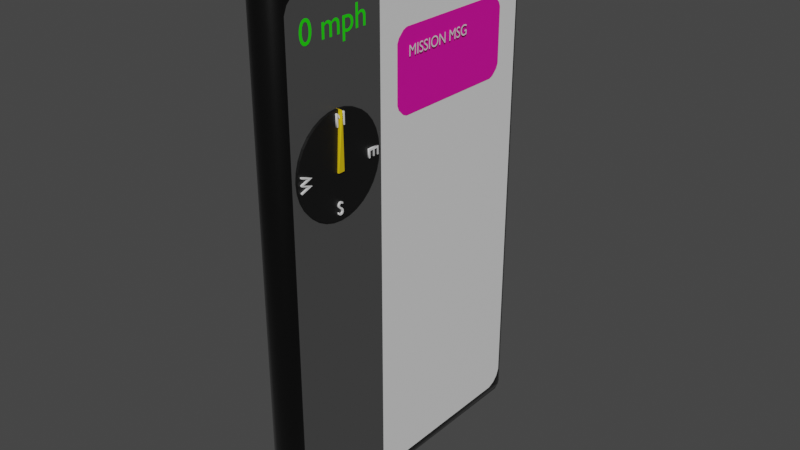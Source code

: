 # Source: hudPhone.blend  (saved by Blender 2.83.19; exported with 4.5.12 LTS)
import bpy
from mathutils import Matrix  # noqa: F401  (used for matrix-valued properties, if any)

bpy.ops.wm.read_factory_settings(use_empty=True)
scene = bpy.context.scene
scene.name = 'Scene'

# ---- collections
col_collection = bpy.data.collections.new('Collection'); scene.collection.children.link(col_collection)

# ---- materials (node trees are filled in below, after node groups)
mat_phoneback = bpy.data.materials.new('phoneback')
mat_phoneback.alpha_threshold = 0.0
mat_phoneback.use_transparent_shadow = False
mat_phoneback.preview_render_type = 'CUBE'
mat_phoneback.line_color = (0.0, 0.0, 0.0, 1.0)
mat_screen_right = bpy.data.materials.new('screen right')
mat_screen_right.use_transparent_shadow = False
mat_screen_left = bpy.data.materials.new('screen left')
mat_screen_left.use_transparent_shadow = False
mat_compapss = bpy.data.materials.new('compapss')
mat_compapss.use_transparent_shadow = False
mat_material = bpy.data.materials.new('Material')
mat_material.use_transparent_shadow = False
mat_material_001 = bpy.data.materials.new('Material.001')
mat_material_001.use_transparent_shadow = False
mat_material_002 = bpy.data.materials.new('Material.002')
mat_material_002.use_transparent_shadow = False
mat_material_003 = bpy.data.materials.new('Material.003')
mat_material_003.use_transparent_shadow = False

# ---- material node trees
mat_phoneback.use_nodes = True; mat_phoneback.node_tree.nodes.clear()
_N = mat_phoneback.node_tree.nodes; _L = mat_phoneback.node_tree.links
n0 = _N.new('ShaderNodeOutputMaterial'); n0.name = 'Material Output'; n0.location = (300, 300)
n1 = _N.new('ShaderNodeBsdfPrincipled'); n1.name = 'Principled BSDF'; n1.location = (10, 300)
n1.distribution = 'GGX'
n1.subsurface_method = 'BURLEY'
n1.inputs[0].default_value = (0.003642, 0.003642, 0.003642, 1.0)
n1.inputs[1].default_value = 0.5
n1.inputs[2].default_value = 0.4
n1.inputs[3].default_value = 1.45
n1.inputs[24].default_value = 0.025
n1.inputs[27].default_value = (0.0, 0.0, 0.0, 1.0)
n1.inputs[28].default_value = 1.0
_L.new(n1.outputs[0], n0.inputs[0])
n0.is_active_output = True
mat_screen_right.use_nodes = True; mat_screen_right.node_tree.nodes.clear()
_N = mat_screen_right.node_tree.nodes; _L = mat_screen_right.node_tree.links
n0 = _N.new('ShaderNodeBsdfPrincipled'); n0.name = 'Principled BSDF'; n0.location = (10, 300)
n0.distribution = 'GGX'
n0.subsurface_method = 'BURLEY'
n0.inputs[0].default_value = (0.06681, 0.06681, 0.06681, 1.0)
n0.inputs[3].default_value = 1.45
n0.inputs[27].default_value = (0.0, 0.0, 0.0, 1.0)
n0.inputs[28].default_value = 1.0
n1 = _N.new('ShaderNodeOutputMaterial'); n1.name = 'Material Output'; n1.location = (300, 300)
_L.new(n0.outputs[0], n1.inputs[0])
n1.is_active_output = True
mat_screen_left.use_nodes = True; mat_screen_left.node_tree.nodes.clear()
_N = mat_screen_left.node_tree.nodes; _L = mat_screen_left.node_tree.links
n0 = _N.new('ShaderNodeBsdfPrincipled'); n0.name = 'Principled BSDF'; n0.location = (10, 300)
n0.distribution = 'GGX'
n0.subsurface_method = 'BURLEY'
n0.inputs[3].default_value = 1.45
n0.inputs[27].default_value = (0.0, 0.0, 0.0, 1.0)
n0.inputs[28].default_value = 1.0
n1 = _N.new('ShaderNodeOutputMaterial'); n1.name = 'Material Output'; n1.location = (300, 300)
_L.new(n0.outputs[0], n1.inputs[0])
n1.is_active_output = True
mat_compapss.use_nodes = True; mat_compapss.node_tree.nodes.clear()
_N = mat_compapss.node_tree.nodes; _L = mat_compapss.node_tree.links
n0 = _N.new('ShaderNodeBsdfPrincipled'); n0.name = 'Principled BSDF'; n0.location = (10, 300)
n0.distribution = 'GGX'
n0.subsurface_method = 'BURLEY'
n0.inputs[0].default_value = (0.004242, 0.004242, 0.004242, 1.0)
n0.inputs[3].default_value = 1.45
n0.inputs[27].default_value = (0.0, 0.0, 0.0, 1.0)
n0.inputs[28].default_value = 1.0
n1 = _N.new('ShaderNodeOutputMaterial'); n1.name = 'Material Output'; n1.location = (300, 300)
_L.new(n0.outputs[0], n1.inputs[0])
n1.is_active_output = True
mat_material.use_nodes = True; mat_material.node_tree.nodes.clear()
_N = mat_material.node_tree.nodes; _L = mat_material.node_tree.links
n0 = _N.new('ShaderNodeBsdfPrincipled'); n0.name = 'Principled BSDF'; n0.location = (10, 300)
n0.distribution = 'GGX'
n0.subsurface_method = 'BURLEY'
n0.inputs[0].default_value = (0.8, 0.5336, 0.002107, 1.0)
n0.inputs[3].default_value = 1.45
n0.inputs[27].default_value = (0.0, 0.0, 0.0, 1.0)
n0.inputs[28].default_value = 1.0
n1 = _N.new('ShaderNodeOutputMaterial'); n1.name = 'Material Output'; n1.location = (300, 300)
_L.new(n0.outputs[0], n1.inputs[0])
n1.is_active_output = True
mat_material_001.use_nodes = True; mat_material_001.node_tree.nodes.clear()
_N = mat_material_001.node_tree.nodes; _L = mat_material_001.node_tree.links
n0 = _N.new('ShaderNodeBsdfPrincipled'); n0.name = 'Principled BSDF'; n0.location = (10, 300)
n0.distribution = 'GGX'
n0.subsurface_method = 'BURLEY'
n0.inputs[0].default_value = (0.01581, 0.8, 0.0, 1.0)
n0.inputs[3].default_value = 1.45
n0.inputs[27].default_value = (0.0, 0.0, 0.0, 1.0)
n0.inputs[28].default_value = 1.0
n1 = _N.new('ShaderNodeOutputMaterial'); n1.name = 'Material Output'; n1.location = (300, 300)
_L.new(n0.outputs[0], n1.inputs[0])
n1.is_active_output = True
mat_material_002.use_nodes = True; mat_material_002.node_tree.nodes.clear()
_N = mat_material_002.node_tree.nodes; _L = mat_material_002.node_tree.links
n0 = _N.new('ShaderNodeBsdfPrincipled'); n0.name = 'Principled BSDF'; n0.location = (10, 300)
n0.distribution = 'GGX'
n0.subsurface_method = 'BURLEY'
n0.inputs[0].default_value = (0.8, 0.002211, 0.3597, 1.0)
n0.inputs[3].default_value = 1.45
n0.inputs[27].default_value = (0.0, 0.0, 0.0, 1.0)
n0.inputs[28].default_value = 1.0
n1 = _N.new('ShaderNodeOutputMaterial'); n1.name = 'Material Output'; n1.location = (300, 300)
_L.new(n0.outputs[0], n1.inputs[0])
n1.is_active_output = True
mat_material_003.use_nodes = True; mat_material_003.node_tree.nodes.clear()
_N = mat_material_003.node_tree.nodes; _L = mat_material_003.node_tree.links
n0 = _N.new('ShaderNodeBsdfPrincipled'); n0.name = 'Principled BSDF'; n0.location = (10, 300)
n0.distribution = 'GGX'
n0.subsurface_method = 'BURLEY'
n0.inputs[0].default_value = (0.8, 0.6925, 0.7897, 1.0)
n0.inputs[3].default_value = 1.45
n0.inputs[27].default_value = (0.0, 0.0, 0.0, 1.0)
n0.inputs[28].default_value = 1.0
n1 = _N.new('ShaderNodeOutputMaterial'); n1.name = 'Material Output'; n1.location = (300, 300)
_L.new(n0.outputs[0], n1.inputs[0])
n1.is_active_output = True

# ---- world
world_world = bpy.data.worlds.new('World'); scene.world = world_world
world_world.use_nodes = True; world_world.node_tree.nodes.clear()
_N = world_world.node_tree.nodes; _L = world_world.node_tree.links
n0 = _N.new('ShaderNodeOutputWorld'); n0.name = 'World Output'; n0.location = (300, 300)
n1 = _N.new('ShaderNodeBackground'); n1.name = 'Background'; n1.location = (10, 300)
n1.inputs[0].default_value = (0.05088, 0.05088, 0.05088, 1.0)
_L.new(n1.outputs[0], n0.inputs[0])
n0.is_active_output = True
world_world.color = (0.05088, 0.05088, 0.05088)
world_world.use_sun_shadow = False
world_world.sun_shadow_jitter_overblur = 0.0

# ---- meshes
me_phonemesh = bpy.data.meshes.new('phoneMesh')
me_phonemesh.from_pydata([(0.3672, -0.4462, 2.549), (0.3672, -0.4462, -2.549), (0.3672, -1.534, 2.475), (0.3672, -1.537, 2.382), (0.3672, -1.505, 2.46), (0.3672, -1.448, 2.517), (0.3672, -1.37, 2.549), (0.3672, -1.455, 2.556), (0.3672, -1.455, -2.556), (0.3672, -1.37, -2.549), (0.3672, -1.448, -2.517), (0.3672, -1.534, -2.475), (0.3672, -1.505, -2.46), (0.3672, -1.537, -2.382), (0.3672, 1.534, -2.475), (0.3672, 1.537, -2.382), (0.3672, 1.505, -2.46), (0.3672, 1.455, -2.556), (0.3672, 1.448, -2.517), (0.3672, 1.37, -2.549), (0.3672, 1.455, 2.556), (0.3672, 1.37, 2.549), (0.3672, 1.448, 2.517), (0.3672, 1.534, 2.475), (0.3672, 1.505, 2.46), (0.3672, 1.537, 2.382), (0.1422, 1.638, 2.656), (0.1422, 1.667, 2.586), (0.07213, 1.638, 2.586), (0.06764, 1.6, 2.661), (0.01507, 1.581, 2.586), (-0.01394, 1.511, 2.586), (0.01507, 1.511, 2.656), (0.05306, 1.586, 2.661), (0.1422, 1.581, 2.713), (0.06764, 1.586, 2.675), (0.07213, 1.511, 2.713), (0.1422, 1.511, 2.742), (0.01507, 1.511, -2.679), (-0.01394, 1.511, -2.609), (0.01507, 1.581, -2.609), (0.05306, 1.586, -2.683), (0.07213, 1.638, -2.609), (0.1422, 1.667, -2.609), (0.1422, 1.638, -2.679), (0.06764, 1.6, -2.683), (0.07213, 1.511, -2.736), (0.06764, 1.586, -2.698), (0.1422, 1.581, -2.736), (0.1422, 1.511, -2.765), (0.01507, -1.511, 2.656), (-0.01394, -1.511, 2.586), (0.01507, -1.581, 2.586), (0.05306, -1.586, 2.661), (0.07213, -1.638, 2.586), (0.1422, -1.667, 2.586), (0.1422, -1.638, 2.656), (0.06764, -1.6, 2.661), (0.07213, -1.511, 2.713), (0.06764, -1.586, 2.675), (0.1422, -1.581, 2.713), (0.1422, -1.511, 2.742), (0.07213, -1.511, -2.736), (0.1422, -1.511, -2.765), (0.1422, -1.581, -2.736), (0.06764, -1.586, -2.698), (0.1422, -1.638, -2.679), (0.1422, -1.667, -2.609), (0.07213, -1.638, -2.609), (0.06764, -1.6, -2.683), (0.01507, -1.511, -2.679), (0.05306, -1.586, -2.683), (0.01507, -1.581, -2.609), (-0.01394, -1.511, -2.609), (0.2869, 1.612, 2.652), (0.2856, 1.644, 2.58), (0.2111, 1.667, 2.586), (0.2111, 1.638, 2.656), (0.2869, 1.601, 2.663), (0.2111, 1.581, 2.713), (0.2111, 1.511, 2.742), (0.2787, 1.518, 2.711), (0.2869, 1.601, -2.685), (0.2787, 1.518, -2.733), (0.2111, 1.511, -2.765), (0.2111, 1.581, -2.736), (0.2869, 1.612, -2.674), (0.2111, 1.638, -2.679), (0.2111, 1.667, -2.609), (0.2856, 1.644, -2.602), (0.3337, -1.609, 2.571), (0.3672, -1.545, 2.566), (0.3406, -1.536, 2.638), (0.2981, -1.604, 2.65), (0.2787, -1.518, 2.711), (0.2111, -1.511, 2.742), (0.2111, -1.581, 2.713), (0.2869, -1.601, 2.663), (0.2856, -1.644, 2.58), (0.2869, -1.612, 2.652), (0.2111, -1.638, 2.656), (0.2111, -1.667, 2.586), (0.2869, -1.612, -2.674), (0.2856, -1.644, -2.602), (0.2111, -1.667, -2.609), (0.2111, -1.638, -2.679), (0.2869, -1.601, -2.685), (0.2111, -1.581, -2.736), (0.2111, -1.511, -2.765), (0.2787, -1.518, -2.733), (0.3337, -1.609, -2.594), (0.2981, -1.604, -2.672), (0.3406, -1.536, -2.661), (0.3672, -1.545, -2.588), (0.3406, 1.536, -2.661), (0.2981, 1.604, -2.672), (0.3337, 1.609, -2.594), (0.3672, 1.545, -2.588), (0.3337, 1.609, 2.571), (0.2981, 1.604, 2.65), (0.3406, 1.536, 2.638), (0.3672, 1.545, 2.566)], [], [(65, 69, 71), (7, 6, 0, 91), (53, 57, 59), (121, 23, 25, 15, 14, 117), (58, 36, 32, 50), (46, 62, 70, 38), (9, 8, 113, 1), (0, 1, 19, 18, 16, 15, 25, 24, 22, 21), (28, 42, 40, 30), (85, 48, 44, 87), (68, 54, 52, 72), (64, 107, 105, 66), (118, 116, 89, 75), (109, 83, 114, 112), (91, 0, 121), (1, 113, 117), (41, 45, 47), (49, 84, 108, 63), (81, 94, 92, 120), (96, 60, 56, 100), (93, 97, 99), (43, 27, 76, 88), (104, 101, 55, 67), (82, 86, 115), (74, 78, 119), (73, 51, 31, 39), (29, 33, 35), (98, 103, 110, 90), (80, 37, 61, 95), (102, 106, 111), (117, 17, 19, 1), (14, 16, 18, 17, 117), (121, 20, 22, 24, 23), (2, 4, 5, 7, 91), (113, 11, 13, 3, 2, 91), (21, 20, 121, 0), (113, 8, 10, 12, 11), (2, 3, 4), (5, 6, 7), (8, 9, 10), (11, 12, 13), (14, 15, 16), (17, 18, 19), (20, 21, 22), (23, 24, 25), (1, 0, 6, 5, 4, 3, 13, 12, 10, 9), (26, 27, 28, 29), (30, 31, 32, 33), (34, 35, 36, 37), (38, 39, 40, 41), (42, 43, 44, 45), (46, 47, 48, 49), (50, 51, 52, 53), (54, 55, 56, 57), (58, 59, 60, 61), (62, 63, 64, 65), (66, 67, 68, 69), (70, 71, 72, 73), (74, 75, 76, 77), (78, 79, 80, 81), (82, 83, 84, 85), (86, 87, 88, 89), (90, 91, 92, 93), (94, 95, 96, 97), (98, 99, 100, 101), (102, 103, 104, 105), (106, 107, 108, 109), (110, 111, 112, 113), (114, 115, 116, 117), (118, 119, 120, 121), (34, 26, 29, 35), (28, 30, 33, 29), (32, 36, 35, 33), (46, 38, 41, 47), (40, 42, 45, 41), (44, 48, 47, 45), (58, 50, 53, 59), (52, 54, 57, 53), (56, 60, 59, 57), (70, 62, 65, 71), (64, 66, 69, 65), (68, 72, 71, 69), (77, 79, 78, 74), (85, 87, 86, 82), (98, 90, 93, 99), (92, 94, 97, 93), (96, 100, 99, 97), (105, 107, 106, 102), (49, 63, 62, 46), (73, 39, 38, 70), (84, 49, 48, 85), (43, 88, 87, 44), (88, 76, 75, 89), (67, 55, 54, 68), (51, 73, 72, 52), (101, 104, 103, 98), (27, 43, 42, 28), (39, 31, 30, 40), (95, 61, 60, 96), (55, 101, 100, 56), (80, 95, 94, 81), (63, 108, 107, 64), (104, 67, 66, 105), (61, 37, 36, 58), (31, 51, 50, 32), (37, 80, 79, 34), (76, 27, 26, 77), (108, 84, 83, 109), (118, 75, 74, 119), (81, 120, 119, 78), (114, 83, 82, 115), (89, 116, 115, 86), (110, 103, 102, 111), (109, 112, 111, 106), (121, 117, 116, 118), (113, 91, 90, 110), (91, 121, 120, 92), (117, 113, 112, 114), (34, 79, 77, 26)])
me_phonemesh.polygons.foreach_set('use_smooth', [1, 1, 1, 1, 1, 1, 1, 0, 1, 1, 1, 1, 1, 1, 1, 1, 1, 1, 1, 1, 1, 1, 1, 1, 1, 1, 1, 1, 1, 1, 1, 1, 1, 1, 1, 1, 1, 1, 1, 1, 1, 1, 1, 1, 1, 0, 1, 1, 1, 1, 1, 1, 1, 1, 1, 1, 1, 1, 1, 1, 1, 1, 1, 1, 1, 1, 1, 1, 1, 1, 1, 1, 1, 1, 1, 1, 1, 1, 1, 1, 1, 1, 1, 1, 1, 1, 1, 1, 1, 1, 1, 1, 1, 1, 1, 1, 1, 1, 1, 1, 1, 1, 1, 1, 1, 1, 1, 1, 1, 1, 1, 1, 1, 1, 1, 1, 1, 1, 1])
me_phonemesh.polygons.foreach_set('material_index', [0, 0, 0, 0, 0, 0, 0, 2, 0, 0, 0, 0, 0, 0, 0, 0, 0, 0, 0, 0, 0, 0, 0, 0, 0, 0, 0, 0, 0, 0, 0, 0, 0, 0, 0, 0, 0, 0, 0, 0, 0, 0, 0, 0, 0, 1, 0, 0, 0, 0, 0, 0, 0, 0, 0, 0, 0, 0, 0, 0, 0, 0, 0, 0, 0, 0, 0, 0, 0, 0, 0, 0, 0, 0, 0, 0, 0, 0, 0, 0, 0, 0, 0, 0, 0, 0, 0, 0, 0, 0, 0, 0, 0, 0, 0, 0, 0, 0, 0, 0, 0, 0, 0, 0, 0, 0, 0, 0, 0, 0, 0, 0, 0, 0, 0, 0, 0, 0, 0])
_uv = me_phonemesh.uv_layers.new(name='UVMap')
_uv.uv.foreach_set('vector', [0.1528, 0.7439, 0.1528, 0.745, 0.1478, 0.7439, 0.0, 0.0, 0.0, 0.0, 0.0, 0.0, 0.0, 0.0, 0.6213, 0.006117, 0.6213, 0.005023, 0.622, 0.006117, 0.617, 0.5092, 0.6118, 0.5089, 0.6077, 0.5097, 0.3923, 0.5097, 0.3882, 0.5089, 0.383, 0.5092, 0.8457, 0.7383, 0.8457, 0.5117, 0.8651, 0.5117, 0.8651, 0.7383, 0.1543, 0.5117, 0.1543, 0.7383, 0.1349, 0.7383, 0.1349, 0.5117, 0.3847, 0.7294, 0.3839, 0.7411, 0.383, 0.753, 0.3847, 0.5097, 0.6153, 0.5097, 0.3847, 0.5097, 0.3847, 0.5097, 0.3862, 0.5097, 0.3888, 0.5097, 0.3923, 0.5097, 0.6077, 0.5097, 0.6112, 0.5097, 0.6138, 0.5097, 0.6153, 0.5097, 0.6179, 0.2771, 0.3821, 0.2771, 0.3821, 0.2534, 0.6179, 0.2534, 0.3219, 0.5065, 0.1781, 0.5065, 0.1781, 0.5022, 0.3219, 0.5022, 0.3821, 0.9707, 0.6179, 0.9707, 0.6179, 0.9901, 0.3821, 0.9901, 0.1781, 0.7435, 0.3219, 0.7435, 0.3219, 0.7478, 0.1781, 0.7478, 0.6173, 0.4929, 0.3827, 0.4929, 0.3823, 0.474, 0.6177, 0.474, 0.3463, 0.7388, 0.3463, 0.5112, 0.3707, 0.5098, 0.3707, 0.7402, 0.0, 0.0, 0.0, 0.0, 0.0, 0.0, 0.3847, 0.5097, 0.383, 0.6645, 0.383, 0.4329, 0.3787, 0.2439, 0.3787, 0.245, 0.378, 0.2439, 0.1781, 0.5117, 0.3219, 0.5117, 0.3219, 0.7383, 0.1781, 0.7383, 0.6537, 0.5112, 0.6537, 0.7388, 0.6293, 0.7402, 0.6293, 0.5098, 0.6781, 0.7435, 0.8219, 0.7435, 0.8219, 0.7478, 0.6781, 0.7478, 0.6213, 0.744, 0.6219, 0.7437, 0.6215, 0.7442, 0.3821, 0.3031, 0.6179, 0.3031, 0.6179, 0.4469, 0.3821, 0.4469, 0.3821, 0.8031, 0.6179, 0.8031, 0.6179, 0.9469, 0.3821, 0.9469, 0.3477, 0.505, 0.3477, 0.5041, 0.3515, 0.5047, 0.6209, 0.4727, 0.6214, 0.4727, 0.6208, 0.4765, 0.3821, 0.0117, 0.6179, 0.0117, 0.6179, 0.2383, 0.3821, 0.2383, 0.6213, 0.2778, 0.6213, 0.2728, 0.622, 0.2778, 0.6177, 0.776, 0.3823, 0.776, 0.3827, 0.7571, 0.6173, 0.7571, 0.6781, 0.5117, 0.8219, 0.5117, 0.8219, 0.7383, 0.6781, 0.7383, 0.3791, 0.7773, 0.3786, 0.7773, 0.3792, 0.7735, 0.383, 0.508, 0.3839, 0.5089, 0.3847, 0.5097, 0.3847, 0.5097, 0.3882, 0.5089, 0.3888, 0.5097, 0.3862, 0.5097, 0.3839, 0.5089, 0.383, 0.5073, 0.617, 0.5092, 0.6161, 0.5158, 0.6138, 0.5165, 0.6112, 0.5122, 0.6118, 0.5089, 0.6118, 0.7411, 0.6112, 0.7378, 0.6138, 0.7335, 0.6161, 0.7342, 0.617, 0.7408, 0.383, 0.7408, 0.3882, 0.7411, 0.3923, 0.7403, 0.6077, 0.7403, 0.6118, 0.7411, 0.617, 0.7408, 0.6002, 0.5062, 0.6161, 0.5158, 0.6323, 0.5255, 0.0, 0.0, 0.383, 0.7427, 0.3839, 0.7411, 0.3862, 0.7403, 0.3888, 0.7403, 0.3882, 0.7411, 0.6118, 0.7411, 0.6098, 0.7403, 0.6112, 0.7378, 0.6138, 0.7335, 0.6153, 0.7311, 0.6161, 0.7342, 0.3839, 0.7411, 0.3847, 0.7403, 0.3862, 0.7403, 0.3882, 0.7411, 0.3892, 0.7407, 0.3923, 0.7403, 0.3882, 0.5089, 0.3923, 0.5097, 0.3888, 0.5097, 0.3839, 0.5089, 0.3862, 0.5097, 0.3847, 0.5097, 0.6161, 0.5158, 0.6153, 0.5189, 0.6138, 0.5165, 0.6118, 0.5089, 0.6108, 0.5093, 0.6077, 0.5097, 0.3847, 0.5097, 0.6153, 0.5097, 0.6153, 0.7049, 0.6138, 0.7213, 0.6112, 0.7335, 0.6077, 0.7403, 0.3923, 0.7403, 0.3888, 0.7335, 0.3862, 0.7213, 0.3847, 0.7049, 0.8219, 0.5022, 0.8219, 0.5, 0.8358, 0.5, 0.8358, 0.5038, 0.6179, 0.2534, 0.6179, 0.2414, 0.6198, 0.2414, 0.6198, 0.2622, 0.8219, 0.5065, 0.8358, 0.5049, 0.8358, 0.5086, 0.8219, 0.5086, 0.1349, 0.5117, 0.125, 0.5117, 0.125, 0.5086, 0.1421, 0.5086, 0.3821, 0.2771, 0.3821, 0.2892, 0.3802, 0.2892, 0.3802, 0.2683, 0.1543, 0.5117, 0.1471, 0.5086, 0.1642, 0.5086, 0.1642, 0.5117, 0.8651, 0.7383, 0.875, 0.7383, 0.875, 0.7414, 0.8579, 0.7414, 0.6179, 0.9707, 0.6179, 0.9608, 0.6198, 0.9608, 0.6198, 0.9779, 0.8457, 0.7383, 0.8529, 0.7414, 0.8358, 0.7414, 0.8358, 0.7383, 0.1543, 0.7383, 0.1781, 0.7383, 0.1781, 0.7435, 0.1528, 0.7439, 0.1781, 0.7478, 0.1781, 0.75, 0.1642, 0.75, 0.1642, 0.7462, 0.1349, 0.7383, 0.1421, 0.7414, 0.125, 0.7414, 0.125, 0.7383, 0.6209, 0.4727, 0.6195, 0.4738, 0.6198, 0.4608, 0.6211, 0.4608, 0.6214, 0.4727, 0.6237, 0.4608, 0.625, 0.4608, 0.6238, 0.4682, 0.3477, 0.505, 0.3432, 0.5082, 0.3358, 0.5086, 0.3358, 0.5065, 0.3477, 0.5041, 0.3358, 0.5022, 0.3358, 0.5, 0.3488, 0.502, 0.6173, 0.7571, 0.617, 0.7439, 0.6189, 0.7439, 0.6193, 0.7669, 0.6537, 0.7388, 0.6642, 0.7383, 0.6639, 0.7414, 0.6414, 0.7426, 0.6177, 0.776, 0.6194, 0.7713, 0.6198, 0.7892, 0.6179, 0.7892, 0.3791, 0.7773, 0.3805, 0.7762, 0.3802, 0.7892, 0.3789, 0.7892, 0.3786, 0.7773, 0.3763, 0.7892, 0.375, 0.7892, 0.3762, 0.7818, 0.3827, 0.7571, 0.3807, 0.7669, 0.3811, 0.7439, 0.383, 0.7439, 0.3707, 0.5098, 0.363, 0.5071, 0.3811, 0.5061, 0.3811, 0.5092, 0.6173, 0.4929, 0.6193, 0.4831, 0.6189, 0.5061, 0.617, 0.5061, 0.8219, 0.5065, 0.8219, 0.5022, 0.8358, 0.5038, 0.8358, 0.5049, 0.6179, 0.2771, 0.6179, 0.2534, 0.6198, 0.2622, 0.6198, 0.2683, 0.8651, 0.5117, 0.8457, 0.5117, 0.8529, 0.5086, 0.8579, 0.5086, 0.1543, 0.5117, 0.1349, 0.5117, 0.1421, 0.5086, 0.1471, 0.5086, 0.3821, 0.2534, 0.3821, 0.2771, 0.3802, 0.2683, 0.3802, 0.2622, 0.1781, 0.5022, 0.1781, 0.5065, 0.1642, 0.5049, 0.1642, 0.5038, 0.8457, 0.7383, 0.8651, 0.7383, 0.8579, 0.7414, 0.8529, 0.7414, 0.6179, 0.9901, 0.6179, 0.9707, 0.6198, 0.9779, 0.6198, 0.9829, 0.8219, 0.7478, 0.8219, 0.7435, 0.8358, 0.7451, 0.8358, 0.7462, 0.1349, 0.7383, 0.1543, 0.7383, 0.1528, 0.7439, 0.1478, 0.7439, 0.1781, 0.7435, 0.1781, 0.7478, 0.1528, 0.745, 0.1528, 0.7439, 0.3821, 0.9707, 0.3821, 0.9901, 0.3802, 0.9829, 0.3802, 0.9779, 0.6781, 0.5022, 0.6781, 0.5065, 0.6642, 0.5038, 0.6642, 0.503, 0.3219, 0.5065, 0.3219, 0.5022, 0.3477, 0.5041, 0.3477, 0.505, 0.6177, 0.776, 0.6173, 0.7571, 0.6193, 0.7669, 0.6194, 0.7713, 0.6293, 0.7402, 0.6537, 0.7388, 0.6414, 0.7426, 0.637, 0.7429, 0.6781, 0.7435, 0.6781, 0.7478, 0.6642, 0.747, 0.6642, 0.7462, 0.3219, 0.7478, 0.3219, 0.7435, 0.3358, 0.7462, 0.3358, 0.747, 0.1781, 0.5117, 0.1781, 0.7383, 0.1543, 0.7383, 0.1543, 0.5117, 0.3821, 0.0117, 0.3821, 0.2383, 0.3802, 0.2383, 0.3802, 0.0117, 0.3219, 0.5117, 0.1781, 0.5117, 0.1781, 0.5065, 0.3219, 0.5065, 0.3821, 0.3031, 0.3821, 0.4469, 0.3802, 0.4469, 0.3802, 0.3031, 0.3821, 0.4469, 0.6179, 0.4469, 0.6177, 0.474, 0.3823, 0.474, 0.3821, 0.9469, 0.6179, 0.9469, 0.6179, 0.9707, 0.3821, 0.9707, 0.6179, 0.0117, 0.3821, 0.0117, 0.3821, 0.008628, 0.6179, 0.008628, 0.6179, 0.8031, 0.3821, 0.8031, 0.3823, 0.776, 0.6177, 0.776, 0.6179, 0.3031, 0.3821, 0.3031, 0.3821, 0.2771, 0.6179, 0.2771, 0.3821, 0.2383, 0.6179, 0.2383, 0.6179, 0.2534, 0.3821, 0.2534, 0.6781, 0.7383, 0.8219, 0.7383, 0.8219, 0.7435, 0.6781, 0.7435, 0.6179, 0.9469, 0.6179, 0.8031, 0.6198, 0.8031, 0.6198, 0.9469, 0.6781, 0.5117, 0.6781, 0.7383, 0.6537, 0.7388, 0.6537, 0.5112, 0.1781, 0.7383, 0.3219, 0.7383, 0.3219, 0.7435, 0.1781, 0.7435, 0.3821, 0.8031, 0.3821, 0.9469, 0.3802, 0.9469, 0.3802, 0.8031, 0.8219, 0.7383, 0.8219, 0.5117, 0.8457, 0.5117, 0.8457, 0.7383, 0.6179, 0.2383, 0.6179, 0.0117, 0.6198, 0.0117, 0.6198, 0.2383, 0.8219, 0.5117, 0.6781, 0.5117, 0.6781, 0.5065, 0.8219, 0.5065, 0.6179, 0.4469, 0.6179, 0.3031, 0.6198, 0.3031, 0.6198, 0.4469, 0.3219, 0.7383, 0.3219, 0.5117, 0.3463, 0.5112, 0.3463, 0.7388, 0.6173, 0.4929, 0.6177, 0.474, 0.6194, 0.4787, 0.6193, 0.4831, 0.6537, 0.5112, 0.6293, 0.5098, 0.637, 0.5071, 0.6415, 0.5074, 0.3707, 0.5098, 0.3463, 0.5112, 0.3585, 0.5074, 0.363, 0.5071, 0.3823, 0.474, 0.3827, 0.4929, 0.3807, 0.4831, 0.3806, 0.4787, 0.3827, 0.7571, 0.3823, 0.776, 0.3806, 0.7713, 0.3807, 0.7669, 0.3463, 0.7388, 0.3707, 0.7402, 0.363, 0.7429, 0.3585, 0.7426, 0.617, 0.5092, 0.383, 0.5092, 0.3827, 0.4929, 0.6173, 0.4929, 0.383, 0.7408, 0.617, 0.7408, 0.6173, 0.7571, 0.3827, 0.7571, 0.0, 0.0, 0.0, 0.0, 0.0, 0.0, 0.0, 0.0, 0.383, 0.4329, 0.383, 0.6645, 0.3707, 0.7402, 0.3707, 0.5098, 0.8219, 0.5065, 0.6781, 0.5065, 0.6781, 0.5022, 0.8219, 0.5022])
me_phonemesh.materials.append(mat_phoneback)
me_phonemesh.materials.append(mat_screen_right)
me_phonemesh.materials.append(mat_screen_left)
me_phonemesh.use_remesh_preserve_volume = False
me_phonemesh.use_remesh_preserve_attributes = False
me_phonemesh.use_mirror_vertex_groups = False
me_phonemesh.update()
me_cylinder = bpy.data.meshes.new('Cylinder')
me_cylinder.from_pydata([(0.2448, -0.5, 1.0), (0.3946, -0.5, 1.0), (0.2448, -0.5096, 0.9025), (0.3946, -0.5096, 0.9025), (0.2448, -0.5381, 0.8087), (0.3946, -0.5381, 0.8087), (0.2448, -0.5843, 0.7222), (0.3946, -0.5843, 0.7222), (0.2448, -0.6464, 0.6464), (0.3946, -0.6464, 0.6464), (0.2448, -0.7222, 0.5843), (0.3946, -0.7222, 0.5843), (0.2448, -0.8087, 0.5381), (0.3946, -0.8087, 0.5381), (0.2448, -0.9025, 0.5096), (0.3946, -0.9025, 0.5096), (0.2448, -1.0, 0.5), (0.3946, -1.0, 0.5), (0.2448, -1.098, 0.5096), (0.3946, -1.098, 0.5096), (0.2448, -1.191, 0.5381), (0.3946, -1.191, 0.5381), (0.2448, -1.278, 0.5843), (0.3946, -1.278, 0.5843), (0.2448, -1.354, 0.6464), (0.3946, -1.354, 0.6464), (0.2448, -1.416, 0.7222), (0.3946, -1.416, 0.7222), (0.2448, -1.462, 0.8087), (0.3946, -1.462, 0.8087), (0.2448, -1.49, 0.9025), (0.3946, -1.49, 0.9025), (0.2448, -1.5, 1.0), (0.3946, -1.5, 1.0), (0.2448, -1.49, 1.098), (0.3946, -1.49, 1.098), (0.2448, -1.462, 1.191), (0.3946, -1.462, 1.191), (0.2448, -1.416, 1.278), (0.3946, -1.416, 1.278), (0.2448, -1.354, 1.354), (0.3946, -1.354, 1.354), (0.2448, -1.278, 1.416), (0.3946, -1.278, 1.416), (0.2448, -1.191, 1.462), (0.3946, -1.191, 1.462), (0.2448, -1.098, 1.49), (0.3946, -1.098, 1.49), (0.2448, -1.0, 1.5), (0.3946, -1.0, 1.5), (0.2448, -0.9025, 1.49), (0.3946, -0.9025, 1.49), (0.2448, -0.8087, 1.462), (0.3946, -0.8087, 1.462), (0.2448, -0.7222, 1.416), (0.3946, -0.7222, 1.416), (0.2448, -0.6464, 1.354), (0.3946, -0.6464, 1.354), (0.2448, -0.5843, 1.278), (0.3946, -0.5843, 1.278), (0.2448, -0.5381, 1.191), (0.3946, -0.5381, 1.191), (0.2448, -0.5096, 1.098), (0.3946, -0.5096, 1.098)], [], [(0, 1, 3, 2), (2, 3, 5, 4), (4, 5, 7, 6), (6, 7, 9, 8), (8, 9, 11, 10), (10, 11, 13, 12), (12, 13, 15, 14), (14, 15, 17, 16), (16, 17, 19, 18), (18, 19, 21, 20), (20, 21, 23, 22), (22, 23, 25, 24), (24, 25, 27, 26), (26, 27, 29, 28), (28, 29, 31, 30), (30, 31, 33, 32), (32, 33, 35, 34), (34, 35, 37, 36), (36, 37, 39, 38), (38, 39, 41, 40), (40, 41, 43, 42), (42, 43, 45, 44), (44, 45, 47, 46), (46, 47, 49, 48), (48, 49, 51, 50), (50, 51, 53, 52), (52, 53, 55, 54), (54, 55, 57, 56), (56, 57, 59, 58), (58, 59, 61, 60), (3, 1, 63, 61, 59, 57, 55, 53, 51, 49, 47, 45, 43, 41, 39, 37, 35, 33, 31, 29, 27, 25, 23, 21, 19, 17, 15, 13, 11, 9, 7, 5), (60, 61, 63, 62), (62, 63, 1, 0), (0, 2, 4, 6, 8, 10, 12, 14, 16, 18, 20, 22, 24, 26, 28, 30, 32, 34, 36, 38, 40, 42, 44, 46, 48, 50, 52, 54, 56, 58, 60, 62)])
_uv = me_cylinder.uv_layers.new(name='UVMap')
_uv.uv.foreach_set('vector', [1.0, 0.5, 1.0, 1.0, 0.9688, 1.0, 0.9688, 0.5, 0.9688, 0.5, 0.9688, 1.0, 0.9375, 1.0, 0.9375, 0.5, 0.9375, 0.5, 0.9375, 1.0, 0.9062, 1.0, 0.9062, 0.5, 0.9062, 0.5, 0.9062, 1.0, 0.875, 1.0, 0.875, 0.5, 0.875, 0.5, 0.875, 1.0, 0.8438, 1.0, 0.8438, 0.5, 0.8438, 0.5, 0.8438, 1.0, 0.8125, 1.0, 0.8125, 0.5, 0.8125, 0.5, 0.8125, 1.0, 0.7812, 1.0, 0.7812, 0.5, 0.7812, 0.5, 0.7812, 1.0, 0.75, 1.0, 0.75, 0.5, 0.75, 0.5, 0.75, 1.0, 0.7188, 1.0, 0.7188, 0.5, 0.7188, 0.5, 0.7188, 1.0, 0.6875, 1.0, 0.6875, 0.5, 0.6875, 0.5, 0.6875, 1.0, 0.6562, 1.0, 0.6562, 0.5, 0.6562, 0.5, 0.6562, 1.0, 0.625, 1.0, 0.625, 0.5, 0.625, 0.5, 0.625, 1.0, 0.5938, 1.0, 0.5938, 0.5, 0.5938, 0.5, 0.5938, 1.0, 0.5625, 1.0, 0.5625, 0.5, 0.5625, 0.5, 0.5625, 1.0, 0.5312, 1.0, 0.5312, 0.5, 0.5312, 0.5, 0.5312, 1.0, 0.5, 1.0, 0.5, 0.5, 0.5, 0.5, 0.5, 1.0, 0.4688, 1.0, 0.4688, 0.5, 0.4688, 0.5, 0.4688, 1.0, 0.4375, 1.0, 0.4375, 0.5, 0.4375, 0.5, 0.4375, 1.0, 0.4062, 1.0, 0.4062, 0.5, 0.4062, 0.5, 0.4062, 1.0, 0.375, 1.0, 0.375, 0.5, 0.375, 0.5, 0.375, 1.0, 0.3438, 1.0, 0.3438, 0.5, 0.3438, 0.5, 0.3438, 1.0, 0.3125, 1.0, 0.3125, 0.5, 0.3125, 0.5, 0.3125, 1.0, 0.2812, 1.0, 0.2812, 0.5, 0.2812, 0.5, 0.2812, 1.0, 0.25, 1.0, 0.25, 0.5, 0.25, 0.5, 0.25, 1.0, 0.2188, 1.0, 0.2188, 0.5, 0.2188, 0.5, 0.2188, 1.0, 0.1875, 1.0, 0.1875, 0.5, 0.1875, 0.5, 0.1875, 1.0, 0.1562, 1.0, 0.1562, 0.5, 0.1562, 0.5, 0.1562, 1.0, 0.125, 1.0, 0.125, 0.5, 0.125, 0.5, 0.125, 1.0, 0.09375, 1.0, 0.09375, 0.5, 0.09375, 0.5, 0.09375, 1.0, 0.0625, 1.0, 0.0625, 0.5, 0.2968, 0.4854, 0.25, 0.49, 0.2032, 0.4854, 0.1582, 0.4717, 0.1167, 0.4496, 0.08029, 0.4197, 0.05045, 0.3833, 0.02827, 0.3418, 0.01461, 0.2968, 0.01, 0.25, 0.01461, 0.2032, 0.02827, 0.1582, 0.05045, 0.1167, 0.08029, 0.08029, 0.1167, 0.05045, 0.1582, 0.02827, 0.2032, 0.01461, 0.25, 0.01, 0.2968, 0.01461, 0.3418, 0.02827, 0.3833, 0.05045, 0.4197, 0.08029, 0.4496, 0.1167, 0.4717, 0.1582, 0.4854, 0.2032, 0.49, 0.25, 0.4854, 0.2968, 0.4717, 0.3418, 0.4496, 0.3833, 0.4197, 0.4197, 0.3833, 0.4496, 0.3418, 0.4717, 0.0625, 0.5, 0.0625, 1.0, 0.03125, 1.0, 0.03125, 0.5, 0.03125, 0.5, 0.03125, 1.0, 0.0, 1.0, 0.0, 0.5, 0.75, 0.49, 0.7968, 0.4854, 0.8418, 0.4717, 0.8833, 0.4496, 0.9197, 0.4197, 0.9496, 0.3833, 0.9717, 0.3418, 0.9854, 0.2968, 0.99, 0.25, 0.9854, 0.2032, 0.9717, 0.1582, 0.9496, 0.1167, 0.9197, 0.08029, 0.8833, 0.05045, 0.8418, 0.02827, 0.7968, 0.01461, 0.75, 0.01, 0.7032, 0.01461, 0.6582, 0.02827, 0.6167, 0.05045, 0.5803, 0.08029, 0.5504, 0.1167, 0.5283, 0.1582, 0.5146, 0.2032, 0.51, 0.25, 0.5146, 0.2968, 0.5283, 0.3418, 0.5504, 0.3833, 0.5803, 0.4197, 0.6167, 0.4496, 0.6582, 0.4717, 0.7032, 0.4854])
me_cylinder.materials.append(mat_compapss)
me_cylinder.use_remesh_fix_poles = True
me_cylinder.use_remesh_preserve_attributes = False
me_cylinder.use_mirror_vertex_groups = False
me_cylinder.update()
me_cube_003 = bpy.data.meshes.new('Cube.003')
me_cube_003.from_pydata([(0.4453, -1.0, -1.0), (0.3267, -0.1643, 1.13), (0.4453, 1.0, -1.0), (0.3816, 0.06088, 1.165), (1.052, -1.0, -1.0), (1.119, -0.1643, 1.13), (1.052, 1.0, -1.0), (1.064, 0.06088, 1.165)], [], [(0, 1, 3, 2), (2, 3, 7, 6), (6, 7, 5, 4), (4, 5, 1, 0), (2, 6, 4, 0), (7, 3, 1, 5)])
_uv = me_cube_003.uv_layers.new(name='UVMap')
_uv.uv.foreach_set('vector', [0.375, 0.0, 0.625, 0.0, 0.625, 0.25, 0.375, 0.25, 0.375, 0.25, 0.625, 0.25, 0.625, 0.5, 0.375, 0.5, 0.375, 0.5, 0.625, 0.5, 0.625, 0.75, 0.375, 0.75, 0.375, 0.75, 0.625, 0.75, 0.625, 1.0, 0.375, 1.0, 0.125, 0.5, 0.375, 0.5, 0.375, 0.75, 0.125, 0.75, 0.625, 0.5, 0.875, 0.5, 0.875, 0.75, 0.625, 0.75])
me_cube_003.materials.append(mat_material)
me_cube_003.use_remesh_fix_poles = True
me_cube_003.use_remesh_preserve_attributes = False
me_cube_003.use_mirror_vertex_groups = False
me_cube_003.update()
me_plane = bpy.data.meshes.new('Plane')
me_plane.from_pydata([(0.37, -0.1025, 1.165), (0.37, -0.1481, 1.184), (0.37, -0.2091, 1.244), (0.37, -0.228, 1.29), (0.37, -0.1481, 1.952), (0.37, -0.1025, 1.971), (0.37, -0.2091, 1.891), (0.37, -0.228, 1.845), (0.37, 1.271, 1.29), (0.37, 1.252, 1.244), (0.37, 1.145, 1.165), (0.37, 1.191, 1.184), (0.37, 1.145, 1.971), (0.37, 1.191, 1.952), (0.37, 1.271, 1.845), (0.37, 1.252, 1.891)], [], [(3, 2, 1, 0, 10, 11, 9, 8, 14, 15, 13, 12, 5, 4, 6, 7)])
_uv = me_plane.uv_layers.new(name='UVMap')
_uv.uv.foreach_set('vector', [0.0, 0.1558, 0.01262, 0.09911, 0.0533, 0.02346, 0.08377, 0.0, 0.9162, 0.0, 0.9467, 0.02346, 0.9874, 0.09911, 1.0, 0.1558, 1.0, 0.8442, 0.9874, 0.9009, 0.9467, 0.9765, 0.9162, 1.0, 0.08377, 1.0, 0.0533, 0.9765, 0.01262, 0.9009, 0.0, 0.8442])
me_plane.materials.append(mat_material_002)
me_plane.use_remesh_fix_poles = True
me_plane.use_remesh_preserve_attributes = False
me_plane.use_mirror_vertex_groups = False
me_plane.update()

# ---- curves / text
txt_text = bpy.data.curves.new('Text', 'FONT')
txt_text.dimensions = '2D'
txt_text.body = 'S'
txt_text.use_path_clamp = True
txt_text.extrude = 0.01
txt_text_001 = bpy.data.curves.new('Text.001', 'FONT')
txt_text_001.dimensions = '2D'
txt_text_001.body = 'E'
txt_text_001.use_path_clamp = True
txt_text_001.extrude = 0.01
txt_text_002 = bpy.data.curves.new('Text.002', 'FONT')
txt_text_002.dimensions = '2D'
txt_text_002.body = 'W'
txt_text_002.use_path_clamp = True
txt_text_002.extrude = 0.01
txt_text_003 = bpy.data.curves.new('Text.003', 'FONT')
txt_text_003.dimensions = '2D'
txt_text_003.body = 'N'
txt_text_003.use_path_clamp = True
txt_text_003.extrude = 0.01
txt_text_004 = bpy.data.curves.new('Text.004', 'FONT')
txt_text_004.dimensions = '2D'
txt_text_004.body = '0 mph'
txt_text_004.materials.append(mat_material_001)
txt_text_004.use_path_clamp = True
txt_text_005 = bpy.data.curves.new('Text.005', 'FONT')
txt_text_005.dimensions = '2D'
txt_text_005.body = 'MISSION MSG\n\n\n'
txt_text_005.materials.append(mat_material_003)
txt_text_005.use_path_clamp = True

# ---- objects
ob_phone = bpy.data.objects.new('phone', me_phonemesh)
ob_compass = bpy.data.objects.new('compass', me_cylinder)
ob_compass_direction = bpy.data.objects.new('compass direction', me_cube_003)
ob_south = bpy.data.objects.new('south', txt_text)
ob_east = bpy.data.objects.new('east', txt_text_001)
ob_west = bpy.data.objects.new('west', txt_text_002)
ob_north = bpy.data.objects.new('north', txt_text_003)
ob_mph = bpy.data.objects.new('mph', txt_text_004)
ob_msgbox = bpy.data.objects.new('msgbox', me_plane)
ob_missiontext = bpy.data.objects.new('missionText', txt_text_005)

# ---- transforms, parenting, visibility, modifiers, constraints
ob_phone.location = (0.0, 0.0, 0.0)
ob_phone.lock_rotations_4d = False
ob_phone.empty_display_type = 'ARROWS'
ob_phone.lineart.crease_threshold = 0.0
ob_compass.location = (0.0, 0.0, 0.0)
ob_compass.lineart.crease_threshold = 0.0
ob_compass_direction.location = (0.1, -1.0, 1.2)
ob_compass_direction.scale = (0.2978, -0.03326, 0.2591)
ob_compass_direction.lineart.crease_threshold = 0.0
ob_south.location = (0.4, -1.05, 0.55)
ob_south.rotation_euler = (1.571, 0.0, 1.571)
ob_south.scale = (0.1493, 0.1767, 1.0)
ob_south.lineart.crease_threshold = 0.0
ob_east.location = (0.4, -0.65, 1.05)
ob_east.rotation_euler = (1.571, 1.571, 1.571)
ob_east.scale = (0.2165, 0.1767, 1.0)
ob_east.lineart.crease_threshold = 0.0
ob_west.location = (0.4, -1.35, 0.9)
ob_west.rotation_euler = (1.571, -1.571, 1.571)
ob_west.scale = (0.1493, 0.1767, 1.0)
ob_west.lineart.crease_threshold = 0.0
ob_north.location = (0.4, -1.05, 1.35)
ob_north.rotation_euler = (1.571, 0.0, 1.571)
ob_north.scale = (0.1493, 0.1767, 1.0)
ob_north.lineart.crease_threshold = 0.0
ob_mph.location = (0.37, -1.4, 2.107)
ob_mph.rotation_euler = (1.571, 0.0, 1.571)
ob_mph.scale = (0.3102, 0.3102, -60.29)
ob_mph.lineart.crease_threshold = 0.0
ob_msgbox.location = (0.0, 0.0, 0.0)
ob_msgbox.lineart.crease_threshold = 0.0
ob_missiontext.location = (0.39, -0.1, 1.707)
ob_missiontext.rotation_euler = (1.571, 0.0, 1.571)
ob_missiontext.scale = (0.1378, 0.1476, -60.29)
ob_missiontext.lineart.crease_threshold = 0.0

# ---- collection membership
col_collection.objects.link(ob_phone)
col_collection.objects.link(ob_compass)
col_collection.objects.link(ob_compass_direction)
col_collection.objects.link(ob_south)
col_collection.objects.link(ob_east)
col_collection.objects.link(ob_west)
col_collection.objects.link(ob_north)
col_collection.objects.link(ob_mph)
col_collection.objects.link(ob_msgbox)
col_collection.objects.link(ob_missiontext)

# ---- scene / render settings (as saved in the file)
scene.frame_start = 1; scene.frame_end = 250; scene.frame_set(1)
scene.render.engine = 'BLENDER_EEVEE_NEXT'
scene.cycles.use_denoising = False
scene.cycles.samples = 128
scene.cycles.sampling_pattern = 'TABULATED_SOBOL'
scene.cycles.use_adaptive_sampling = False
scene.cycles.use_light_tree = False
scene.view_settings.view_transform = 'Filmic'
bpy.context.view_layer.update()

# ---- added for rendering (the .blend has no active camera and no usable light): camera, sun
cam_auto = bpy.data.cameras.new('AutoCamera')
cam_auto.lens = 50.0
cam_auto.sensor_width = 36.0
cam_auto.clip_end = 1000.0
ob_auto_camera = bpy.data.objects.new('AutoCamera', cam_auto)
scene.collection.objects.link(ob_auto_camera)
ob_auto_camera.location = (6.18043, -7.16504, 4.76551)
ob_auto_camera.rotation_euler = (1.09748, -7.21219e-08, 0.694738)
scene.camera = ob_auto_camera
light_auto_sun = bpy.data.lights.new('AutoSun', 'SUN')
light_auto_sun.energy = 3.0
light_auto_sun.angle = 0.0523599
ob_auto_sun = bpy.data.objects.new('AutoSun', light_auto_sun)
scene.collection.objects.link(ob_auto_sun)
ob_auto_sun.rotation_euler = (0.872665, 0.174533, 0.523599)
bpy.context.view_layer.update()
